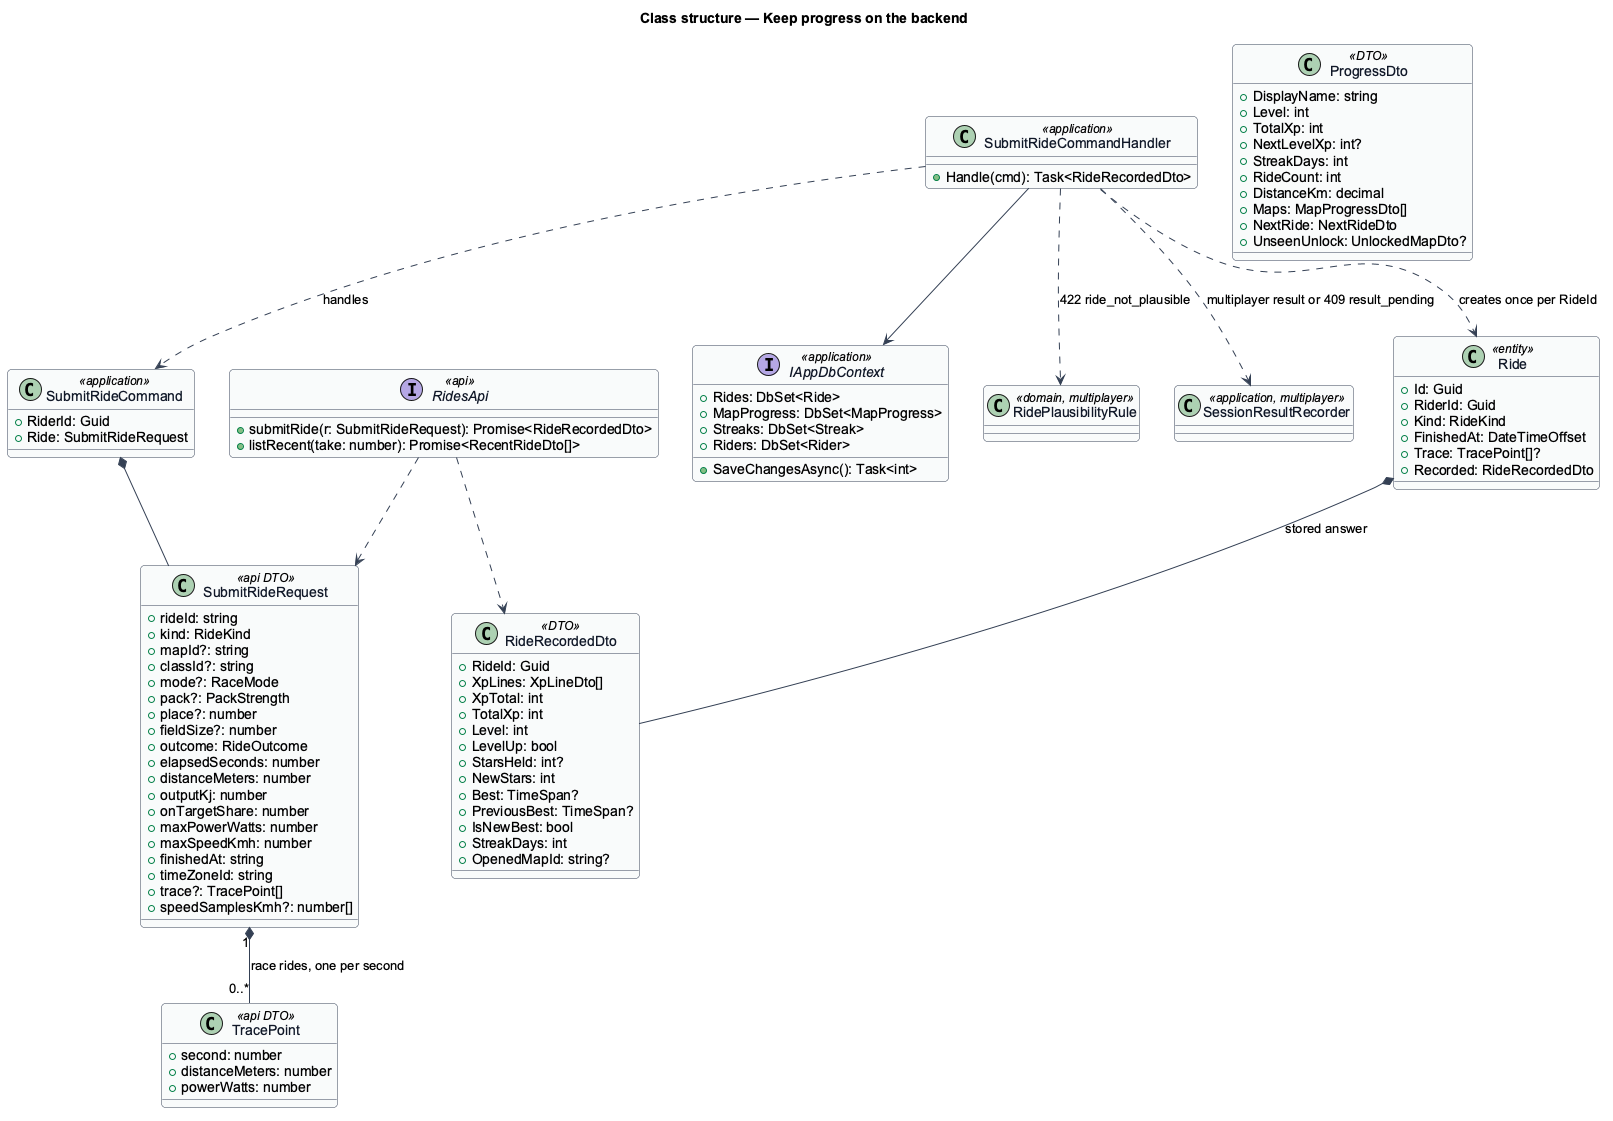

The diagram above was rendered by PlantUML. Its source (embedded in the PNG):
@startuml
' --- shared skin header ---
skinparam backgroundColor #FFFFFF
skinparam shadowing false
skinparam roundcorner 8
skinparam defaultFontName Arial
skinparam ArrowColor #344054
skinparam class {
  BorderColor #344054
  FontColor #101828
  BackgroundColor #F9FAFB
}
' --------------------------
title Class structure — Keep progress on the backend
class SubmitRideRequest <<api DTO>> {
  +rideId: string
  +kind: RideKind
  +mapId?: string
  +classId?: string
  +mode?: RaceMode
  +pack?: PackStrength
  +place?: number
  +fieldSize?: number
  +outcome: RideOutcome
  +elapsedSeconds: number
  +distanceMeters: number
  +outputKj: number
  +onTargetShare: number
  +maxPowerWatts: number
  +maxSpeedKmh: number
  +finishedAt: string
  +timeZoneId: string
  +trace?: TracePoint[]
  +speedSamplesKmh?: number[]
}
class TracePoint <<api DTO>> {
  +second: number
  +distanceMeters: number
  +powerWatts: number
}
class SubmitRideCommand <<application>> {
  +RiderId: Guid
  +Ride: SubmitRideRequest
}
class SubmitRideCommandHandler <<application>> {
  +Handle(cmd): Task<RideRecordedDto>
}
class Ride <<entity>> {
  +Id: Guid
  +RiderId: Guid
  +Kind: RideKind
  +FinishedAt: DateTimeOffset
  +Trace: TracePoint[]?
  +Recorded: RideRecordedDto
}
class RideRecordedDto <<DTO>> {
  +RideId: Guid
  +XpLines: XpLineDto[]
  +XpTotal: int
  +TotalXp: int
  +Level: int
  +LevelUp: bool
  +StarsHeld: int?
  +NewStars: int
  +Best: TimeSpan?
  +PreviousBest: TimeSpan?
  +IsNewBest: bool
  +StreakDays: int
  +OpenedMapId: string?
}
class ProgressDto <<DTO>> {
  +DisplayName: string
  +Level: int
  +TotalXp: int
  +NextLevelXp: int?
  +StreakDays: int
  +RideCount: int
  +DistanceKm: decimal
  +Maps: MapProgressDto[]
  +NextRide: NextRideDto
  +UnseenUnlock: UnlockedMapDto?
}
interface IAppDbContext <<application>> {
  +Rides: DbSet<Ride>
  +MapProgress: DbSet<MapProgress>
  +Streaks: DbSet<Streak>
  +Riders: DbSet<Rider>
  +SaveChangesAsync(): Task<int>
}
interface RidesApi <<api>> {
  +submitRide(r: SubmitRideRequest): Promise<RideRecordedDto>
  +listRecent(take: number): Promise<RecentRideDto[]>
}
SubmitRideRequest "1" *-- "0..*" TracePoint : race rides, one per second
SubmitRideCommand *-- SubmitRideRequest
SubmitRideCommandHandler ..> SubmitRideCommand : handles
SubmitRideCommandHandler --> IAppDbContext
SubmitRideCommandHandler ..> RidePlausibilityRule : 422 ride_not_plausible
SubmitRideCommandHandler ..> SessionResultRecorder : multiplayer result or 409 result_pending
class RidePlausibilityRule <<domain, multiplayer>>
class SessionResultRecorder <<application, multiplayer>>
SubmitRideCommandHandler ..> Ride : creates once per RideId
Ride *-- RideRecordedDto : stored answer
RidesApi ..> SubmitRideRequest
RidesApi ..> RideRecordedDto
@enduml